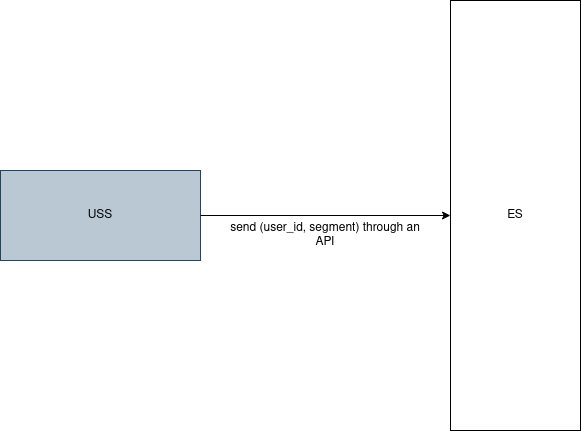

The diagram above was exported from draw.io. Its source (the exported page's mxGraphModel, read from the mxfile embedded in the PNG):
<mxGraphModel dx="1418" dy="777" grid="1" gridSize="10" guides="1" tooltips="1" connect="1" arrows="1" fold="1" page="1" pageScale="1" pageWidth="850" pageHeight="1100" math="0" shadow="0">
  <root>
    <mxCell id="0" />
    <mxCell id="1" parent="0" />
    <mxCell id="HV2pbOcRgZ31GXJoidvF-1" value="USS" style="rounded=0;whiteSpace=wrap;html=1;fillColor=#bac8d3;strokeColor=#23445d;" vertex="1" parent="1">
      <mxGeometry x="30" y="490" width="200" height="90" as="geometry" />
    </mxCell>
    <mxCell id="HV2pbOcRgZ31GXJoidvF-2" value="ES" style="rounded=0;whiteSpace=wrap;html=1;" vertex="1" parent="1">
      <mxGeometry x="480" y="320" width="130" height="430" as="geometry" />
    </mxCell>
    <mxCell id="HV2pbOcRgZ31GXJoidvF-3" value="" style="endArrow=classic;html=1;rounded=0;entryX=0;entryY=0.5;entryDx=0;entryDy=0;exitX=1;exitY=0.5;exitDx=0;exitDy=0;" edge="1" parent="1" source="HV2pbOcRgZ31GXJoidvF-1" target="HV2pbOcRgZ31GXJoidvF-2">
      <mxGeometry width="50" height="50" relative="1" as="geometry">
        <mxPoint x="290" y="540" as="sourcePoint" />
        <mxPoint x="340" y="490" as="targetPoint" />
      </mxGeometry>
    </mxCell>
    <mxCell id="HV2pbOcRgZ31GXJoidvF-4" value="send (user_id, segment) through an API" style="text;html=1;strokeColor=none;fillColor=none;align=center;verticalAlign=middle;whiteSpace=wrap;rounded=0;" vertex="1" parent="1">
      <mxGeometry x="250" y="540" width="210" height="30" as="geometry" />
    </mxCell>
  </root>
</mxGraphModel>